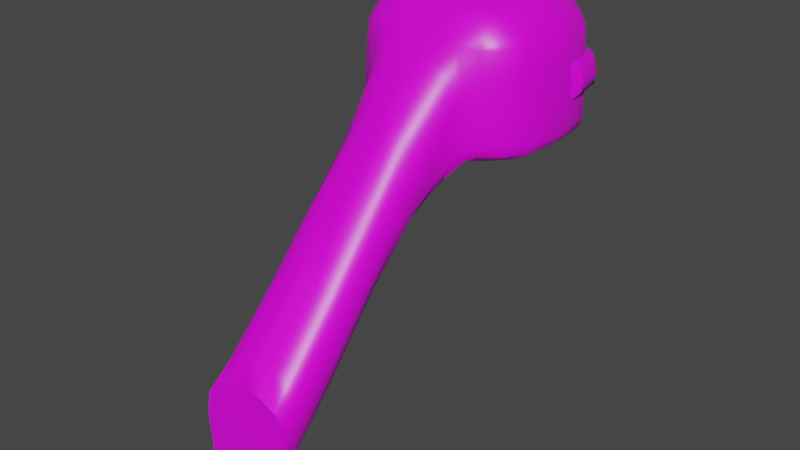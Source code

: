 # Source: untitled.blend  (saved by Blender 3.3.6; exported with 4.5.12 LTS)
import bpy
from mathutils import Matrix  # noqa: F401  (used for matrix-valued properties, if any)

bpy.ops.wm.read_factory_settings(use_empty=True)
scene = bpy.context.scene
scene.name = 'Scene'

# ---- collections
col_collection = bpy.data.collections.new('Collection'); scene.collection.children.link(col_collection)

# ---- materials (node trees are filled in below, after node groups)
mat_material = bpy.data.materials.new('Material')
mat_material.alpha_threshold = 0.0
mat_material.use_transparent_shadow = False
mat_material.line_color = (0.0, 0.0, 0.0, 1.0)

# ---- node groups
ng_auto_smooth = bpy.data.node_groups.new('Auto Smooth', 'GeometryNodeTree')
_s = ng_auto_smooth.interface.new_socket(name='Geometry', in_out='OUTPUT', socket_type='NodeSocketGeometry')
_s = ng_auto_smooth.interface.new_socket(name='Geometry', in_out='INPUT', socket_type='NodeSocketGeometry')
_s = ng_auto_smooth.interface.new_socket(name='Angle', in_out='INPUT', socket_type='NodeSocketFloat')
_s.subtype = 'ANGLE'
_s.min_value = 0.0
_s.max_value = 3.142
ng_auto_smooth.is_modifier = True
_N = ng_auto_smooth.nodes; _L = ng_auto_smooth.links
n0 = _N.new('NodeGroupOutput'); n0.name = 'Group Output'; n0.location = (480, -100)
n1 = _N.new('NodeGroupInput'); n1.name = 'Group Input'; n1.location = (-420, -300)
n2 = _N.new('NodeGroupInput'); n2.name = 'Group Input.001'; n2.location = (-60, -100)
n3 = _N.new('GeometryNodeSetShadeSmooth'); n3.name = 'Set Shade Smooth'; n3.location = (120, -100)
n3.domain = 'EDGE'
n4 = _N.new('GeometryNodeSetShadeSmooth'); n4.name = 'Set Shade Smooth.001'; n4.location = (300, -100)
n5 = _N.new('GeometryNodeInputMeshEdgeAngle'); n5.name = 'Edge Angle'; n5.location = (-420, -220)
n6 = _N.new('GeometryNodeInputEdgeSmooth'); n6.name = 'Is Edge Smooth'; n6.location = (-60, -160)
n7 = _N.new('GeometryNodeInputShadeSmooth'); n7.name = 'Is Face Smooth'; n7.location = (-240, -340)
n8 = _N.new('FunctionNodeBooleanMath'); n8.name = 'Boolean Math'; n8.location = (-60, -220)
n9 = _N.new('FunctionNodeCompare'); n9.name = 'Compare'; n9.location = (-240, -180)
n9.operation = 'LESS_EQUAL'
_L.new(n5.outputs[0], n9.inputs[0])
_L.new(n4.outputs[0], n0.inputs[0])
_L.new(n1.outputs[1], n9.inputs[1])
_L.new(n9.outputs[0], n8.inputs[0])
_L.new(n7.outputs[0], n8.inputs[1])
_L.new(n2.outputs[0], n3.inputs[0])
_L.new(n6.outputs[0], n3.inputs[1])
_L.new(n3.outputs[0], n4.inputs[0])
_L.new(n8.outputs[0], n3.inputs[2])
n0.is_active_output = True

# ---- material node trees
mat_material.use_nodes = True; mat_material.node_tree.nodes.clear()
_N = mat_material.node_tree.nodes; _L = mat_material.node_tree.links
n0 = _N.new('ShaderNodeOutputMaterial'); n0.name = 'Material Output'; n0.location = (300, 300)
n1 = _N.new('ShaderNodeBsdfPrincipled'); n1.name = 'Principled BSDF'; n1.location = (10, 300)
n1.distribution = 'GGX'
n1.subsurface_method = 'BURLEY'
n1.inputs[2].default_value = 0.4
n1.inputs[3].default_value = 1.45
n1.inputs[27].default_value = (0.0, 0.0, 0.0, 1.0)
n1.inputs[28].default_value = 1.0
n2 = _N.new('ShaderNodeTexImage'); n2.name = 'Image Texture'; n2.location = (-280, 260)
_L.new(n1.outputs[0], n0.inputs[0])
_L.new(n2.outputs[0], n1.inputs[0])
n0.is_active_output = True

# ---- world
world_world = bpy.data.worlds.new('World'); scene.world = world_world
world_world.use_nodes = True; world_world.node_tree.nodes.clear()
_N = world_world.node_tree.nodes; _L = world_world.node_tree.links
n0 = _N.new('ShaderNodeOutputWorld'); n0.name = 'World Output'; n0.location = (300, 300)
n1 = _N.new('ShaderNodeBackground'); n1.name = 'Background'; n1.location = (10, 300)
n1.inputs[0].default_value = (0.05088, 0.05088, 0.05088, 1.0)
_L.new(n1.outputs[0], n0.inputs[0])
n0.is_active_output = True
world_world.color = (0.05088, 0.05088, 0.05088)
world_world.use_sun_shadow = False
world_world.sun_shadow_jitter_overblur = 0.0

# ---- meshes
me_cube = bpy.data.meshes.new('Cube')
me_cube.from_pydata([(-0.6806, -0.6748, 0.4903), (-0.7127, -0.6692, -0.5649), (-0.9134, 0.0, -0.5776), (-0.8745, -0.444, -0.5755), (-0.7394, -0.7277, -0.0337), (-0.7217, -0.6911, 0.4392), (0.0, -0.7447, 0.6141), (-0.4454, -0.7401, 0.5957), (-0.5212, -0.8308, -0.5755), (0.0, -0.8274, -0.5522), (-0.7618, -0.4622, 0.5947), (0.0, -0.4836, 0.8183), (-0.4649, -0.4902, 0.7781), (0.0, -0.9703, -0.3398), (0.0, -0.9576, -0.0337), (0.0, -0.8641, 0.4329), (-0.506, -0.9101, -0.0337), (-0.4243, -0.8432, 0.4384), (-0.9306, -0.4513, -0.0337), (-0.8874, -0.4343, 0.4496), (-0.4681, -0.4343, -0.6373), (0.0, -0.4294, -0.6251), (-0.7936, -0.5874, -0.5702), (-0.7235, -0.6006, 0.5483), (-0.4552, -0.6348, 0.6902), (0.0, -0.6332, 0.7134), (-0.8444, -0.5895, -0.0337), (-0.8225, -0.5627, 0.4399), (0.0, -0.6733, -0.6057), (-0.4646, -0.6722, -0.6169), (-0.5865, -0.7036, 0.5593), (-0.5917, -0.7548, -0.5702), (-0.6327, -0.4805, 0.7001), (-0.5933, -0.7691, 0.4399), (-0.6201, -0.8138, -0.0337), (-0.6823, -0.4447, -0.6142), (-0.7205, 0.0, -0.6344), (-0.6383, -0.6486, -0.6046), (-0.6096, -0.6116, 0.6329), (-0.7363, -0.7324, -0.5029), (-0.5111, -0.8841, -0.5169), (0.0, -0.9375, -0.5184), (-0.9579, 0.0, -0.5131), (-0.9191, -0.4679, -0.5156), (-0.8277, -0.6322, -0.5093), (-0.5943, -0.8096, -0.51), (-0.7349, -0.7439, -0.434), (-0.5047, -0.9017, -0.4506), (0.0, -0.9572, -0.4592), (-0.9677, 0.0, -0.4491), (-0.9249, -0.4721, -0.4481), (-0.8299, -0.632, -0.441), (-0.5925, -0.8389, -0.4424), (-0.74, -0.7094, 0.154), (0.0, -0.9288, 0.1722), (-0.5014, -0.8837, 0.1638), (-0.9072, -0.4439, 0.1638), (-0.8439, -0.574, 0.1582), (-0.6067, -0.7915, 0.1589), (-0.7468, -0.7271, -0.181), (0.0, -0.9612, -0.2036), (-0.5047, -0.9092, -0.1918), (-0.9307, -0.458, -0.1892), (-0.8388, -0.598, -0.1851), (-0.607, -0.813, -0.1864), (-0.6806, 0.6748, 0.4903), (-0.7127, 0.6692, -0.5649), (-0.8745, 0.444, -0.5755), (-0.7217, 0.6911, 0.4392), (0.0, 0.7603, 0.6141), (-0.4454, 0.7401, 0.5957), (-0.4706, 0.8207, -0.5755), (0.0, 0.8429, -0.5748), (-0.7618, 0.4622, 0.5947), (-0.7966, 0.0, 0.661), (0.0, 0.007777, 0.8364), (-0.4819, 0.0, 0.8204), (0.0, 0.4992, 0.7853), (-0.4649, 0.4902, 0.7781), (0.0, 0.9576, -0.0337), (0.0, 0.8797, 0.4535), (-0.4462, 0.8471, 0.4496), (-0.8874, 0.4343, 0.4496), (-0.9684, 0.0, -0.0337), (-0.9271, 0.0, 0.4666), (0.0, 0.1692, -0.6265), (-0.4741, 0.1581, -0.637), (-0.4801, 0.0, -0.6368), (0.0, 0.007777, -0.6257), (-0.4681, 0.4343, -0.6373), (0.0, 0.445, -0.6251), (-0.9073, 0.1581, 0.4581), (-0.9594, 0.1666, -0.0337), (-0.7936, 0.5874, -0.5702), (-0.7235, 0.6006, 0.5483), (-0.4552, 0.6348, 0.6902), (0.0, 0.6487, 0.7134), (-0.8225, 0.5627, 0.4399), (0.0, 0.6889, -0.6057), (-0.4646, 0.6722, -0.6169), (-0.4734, 0.1581, 0.8209), (0.0, 0.1692, 0.8357), (-0.5865, 0.7036, 0.5593), (-0.5917, 0.7548, -0.5702), (-0.6595, 0.0, 0.7745), (-0.6327, 0.4805, 0.7001), (-0.5933, 0.7691, 0.4399), (-0.6823, 0.4447, -0.6142), (-0.7783, 0.1483, 0.6538), (-0.6383, 0.6486, -0.6046), (-0.6096, 0.6116, 0.6329), (-0.9019, 0.1615, -0.5765), (-0.7338, 0.7324, -0.5029), (-0.4605, 0.874, -0.5169), (0.0, 0.9161, -0.5008), (-0.9166, 0.4679, -0.5156), (-0.8252, 0.6322, -0.5093), (-0.5943, 0.8096, -0.51), (-0.7349, 0.7439, -0.434), (-0.454, 0.8915, -0.4506), (0.0, 0.9351, -0.4434), (-0.9249, 0.4721, -0.4481), (-0.8299, 0.632, -0.441), (-0.5925, 0.8389, -0.4424), (-0.74, 0.7094, 0.154), (0.0, 0.9076, 0.1683), (-0.4508, 0.8735, 0.1638), (-0.9072, 0.4439, 0.1638), (-0.9504, 0.0, 0.1735), (-0.8439, 0.574, 0.1582), (-0.9608, 0.1697, -0.1914), (-0.6067, 0.7915, 0.1589), (-0.7468, 0.7271, -0.181), (-0.9387, 0.1629, 0.1686), (0.0, 0.939, -0.1958), (-0.454, 0.899, -0.1918), (-0.9307, 0.458, -0.1892), (-0.971, 0.0, -0.1936), (-0.9563, 0.1758, -0.4486), (-0.9472, 0.174, -0.5143), (-0.6461, 0.1532, 0.7632), (-0.8388, 0.598, -0.1851), (-0.7014, 0.1625, -0.6243), (-0.607, 0.813, -0.1864), (-0.2476, -1.421, -1.099), (0.0, -1.417, -1.116), (0.0, -1.486, -0.8557), (0.0, -1.474, -0.6107), (0.0, -1.423, -0.1993), (-0.4317, -1.422, -0.607), (-0.2815, -1.427, -0.2995), (0.0, -2.43, -1.284), (-0.3497, -1.433, -1.013), (0.0, -1.457, -1.001), (0.0, -2.481, -1.696), (-0.4068, -1.438, -0.9273), (0.0, -1.474, -0.949), (0.0, -2.492, -1.941), (0.0, -1.449, -0.4288), (-0.4065, -1.402, -0.4332), (0.0, -2.423, -2.201), (0.0, -1.478, -0.7394), (-0.4339, -1.421, -0.7253), (-0.2375, -2.426, -2.182), (-0.367, -0.983, 0.2319), (-0.4575, -1.023, -0.02186), (-0.4666, -1.048, -0.2128), (0.0, -1.103, -0.6231), (-0.4654, -1.047, -0.3656), (0.0, -1.023, -0.7316), (0.0, -1.084, -0.6803), (0.0, -1.103, -0.2128), (-0.4494, -1.046, -0.6115), (0.0, -1.116, -0.5077), (0.0, -1.107, -0.3771), (-0.4442, -1.028, -0.6754), (-0.4087, -0.9942, -0.7291), (0.0, -1.076, -0.01365), (0.0, -1.048, 0.2639), (-0.2219, -1.925, -1.619), (0.0, -1.926, -1.645), (0.0, -1.994, -1.385), (0.0, -1.983, -1.139), (0.0, -1.932, -0.7281), (-0.4234, -1.931, -1.141), (-0.3058, -1.931, -0.8295), (-0.2522, -2.968, -2.72), (0.0, -2.969, -2.729), (-0.3275, -1.927, -1.53), (0.0, -1.965, -1.53), (0.0, -3.022, -2.487), (-0.3858, -1.946, -1.459), (0.0, -1.983, -1.478), (0.0, -3.011, -2.242), (0.0, -1.958, -0.9576), (-0.405, -1.91, -0.9665), (0.0, -2.96, -1.83), (0.0, -1.986, -1.268), (-0.4216, -1.931, -1.259), (-0.439, -2.432, -1.696), (-0.3214, -2.432, -1.385), (-0.343, -2.428, -2.086), (0.0, -2.463, -2.086), (-0.4014, -2.447, -2.015), (0.0, -2.48, -2.034), (0.0, -2.455, -1.514), (-0.4205, -2.411, -1.522), (0.0, -2.484, -1.824), (-0.4371, -2.432, -1.815), (-0.4537, -2.966, -2.242), (-0.3361, -2.965, -1.93), (-0.3223, -2.962, -2.705), (0.0, -2.994, -2.632), (-0.4194, -2.981, -2.56), (0.0, -3.011, -2.58), (0.0, -2.986, -2.06), (-0.4294, -2.945, -2.067), (0.0, -3.014, -2.37), (-0.4519, -2.966, -2.36), (-0.2514, -3.183, -2.897), (0.0, -3.176, -2.907), (0.0, -3.16, -2.42), (0.0, -3.134, -2.008), (-0.477, -3.154, -2.42), (-0.3594, -3.144, -2.108), (-0.3457, -3.178, -2.884), (0.0, -3.17, -2.81), (-0.4427, -3.167, -2.738), (0.0, -3.169, -2.758), (0.0, -3.147, -2.238), (-0.4527, -3.147, -2.245), (0.0, -3.163, -2.549), (-0.4751, -3.157, -2.538), (-0.2198, -3.063, -3.276), (0.0, -3.075, -3.281), (-0.2899, -3.054, -3.272), (-0.3604, -3.03, -3.255), (-0.243, -3.239, -3.386), (0.0, -3.25, -3.391), (-0.3132, -3.23, -3.382), (-0.3837, -3.205, -3.365), (-0.8069, 0.818, -0.02571), (0.0, 1.023, -0.02347), (-0.5228, 0.9902, -0.02571), (-0.9981, 0.5415, -0.02571), (-1.027, 0.2568, -0.02571), (-0.912, 0.6798, -0.02571), (-0.6876, 0.9041, -0.02571), (-0.7887, 0.7997, 0.08601), (0.0, 0.9951, 0.1024), (-0.4995, 0.9638, 0.09576), (-0.956, 0.5341, 0.0958), (-0.8926, 0.6643, 0.09024), (-1.005, 0.26, -0.1309), (-0.6554, 0.8817, 0.09089), (-0.7909, 0.8173, -0.1206), (-0.9875, 0.2531, 0.1006), (0.0, 1.026, -0.1372), (-0.4982, 0.9893, -0.1313), (-0.9749, 0.5482, -0.1287), (-0.8829, 0.6883, -0.1246), (-0.6512, 0.9033, -0.1259), (0.6806, -0.6748, 0.4903), (0.7127, -0.6692, -0.5649), (0.9053, 0.0, -0.5776), (0.8745, -0.444, -0.5755), (0.7394, -0.7277, -0.0337), (0.7217, -0.6911, 0.4392), (0.4454, -0.7401, 0.5957), (0.5212, -0.8308, -0.5755), (0.7618, -0.4622, 0.5947), (0.4649, -0.4902, 0.7781), (0.506, -0.9101, -0.0337), (0.4175, -0.8432, 0.4384), (0.9306, -0.4513, -0.0337), (0.8874, -0.4343, 0.4496), (0.4681, -0.4343, -0.6373), (0.7936, -0.5874, -0.5702), (0.7235, -0.6006, 0.5483), (0.4552, -0.6348, 0.6902), (0.8444, -0.5895, -0.0337), (0.8225, -0.5627, 0.4399), (0.4646, -0.6722, -0.6169), (0.5865, -0.7036, 0.5593), (0.5917, -0.7548, -0.5702), (0.6327, -0.4805, 0.7001), (0.5933, -0.7691, 0.4399), (0.6201, -0.8138, -0.0337), (0.6823, -0.4447, -0.6142), (0.7205, 0.0, -0.6344), (0.6383, -0.6486, -0.6046), (0.6096, -0.6116, 0.6329), (0.7278, -0.7324, -0.5029), (0.5111, -0.8841, -0.5169), (0.9579, 0.0, -0.5131), (0.9106, -0.4679, -0.5156), (0.8192, -0.6322, -0.5093), (0.5943, -0.8096, -0.51), (0.7349, -0.7439, -0.434), (0.5047, -0.9017, -0.4506), (0.9677, 0.0, -0.4491), (0.9249, -0.4721, -0.4481), (0.8299, -0.632, -0.441), (0.5925, -0.8389, -0.4424), (0.74, -0.7094, 0.154), (0.5014, -0.8837, 0.1638), (0.9072, -0.4439, 0.1638), (0.8439, -0.574, 0.1582), (0.6067, -0.7915, 0.1589), (0.7468, -0.7271, -0.181), (0.5047, -0.9092, -0.1918), (0.9307, -0.458, -0.1892), (0.8388, -0.598, -0.1851), (0.607, -0.813, -0.1864), (0.6806, 0.6748, 0.4903), (0.7127, 0.6692, -0.5649), (0.8745, 0.444, -0.5755), (0.7217, 0.6911, 0.4392), (0.4454, 0.7401, 0.5957), (0.4706, 0.8207, -0.5755), (0.7618, 0.4622, 0.5947), (0.7966, 0.0, 0.661), (0.4819, 0.0, 0.8204), (0.4649, 0.4902, 0.7781), (0.4462, 0.8471, 0.4496), (0.8874, 0.4343, 0.4496), (0.9684, 0.0, -0.0337), (0.9271, 0.0, 0.4666), (0.4741, 0.1581, -0.637), (0.4801, 0.0, -0.6368), (0.4681, 0.4343, -0.6373), (0.9073, 0.1581, 0.4581), (0.9594, 0.1666, -0.0337), (0.7936, 0.5874, -0.5702), (0.7235, 0.6006, 0.5483), (0.4552, 0.6348, 0.6902), (0.8225, 0.5627, 0.4399), (0.4646, 0.6722, -0.6169), (0.4734, 0.1581, 0.8209), (0.5865, 0.7036, 0.5593), (0.5917, 0.7548, -0.5702), (0.6595, 0.0, 0.7745), (0.6327, 0.4805, 0.7001), (0.5933, 0.7691, 0.4399), (0.6823, 0.4447, -0.6142), (0.7783, 0.1483, 0.6538), (0.6383, 0.6486, -0.6046), (0.6096, 0.6116, 0.6329), (0.9019, 0.1615, -0.5765), (0.7311, 0.7324, -0.5029), (0.4605, 0.874, -0.5169), (0.9139, 0.4679, -0.5156), (0.8225, 0.6322, -0.5093), (0.5943, 0.8096, -0.51), (0.7349, 0.7439, -0.434), (0.454, 0.8915, -0.4506), (0.9249, 0.4721, -0.4481), (0.8299, 0.632, -0.441), (0.5925, 0.8389, -0.4424), (0.74, 0.7094, 0.154), (0.4508, 0.8735, 0.1638), (0.9072, 0.4439, 0.1638), (0.9504, 0.0, 0.1735), (0.8439, 0.574, 0.1582), (0.9608, 0.1697, -0.1914), (0.6067, 0.7915, 0.1589), (0.7468, 0.7271, -0.181), (0.9387, 0.1629, 0.1686), (0.454, 0.899, -0.1918), (0.9307, 0.458, -0.1892), (0.971, 0.0, -0.1936), (0.9563, 0.1758, -0.4486), (0.9472, 0.174, -0.5143), (0.6461, 0.1532, 0.7632), (0.8388, 0.598, -0.1851), (0.7014, 0.1625, -0.6243), (0.607, 0.813, -0.1864), (0.2476, -1.421, -1.099), (0.4317, -1.422, -0.607), (0.2747, -1.427, -0.2995), (0.3497, -1.433, -1.013), (0.4068, -1.438, -0.9273), (0.3989, -1.402, -0.4332), (0.4339, -1.421, -0.7253), (0.2375, -2.426, -2.182), (0.3602, -0.983, 0.2319), (0.4575, -1.023, -0.02186), (0.4666, -1.048, -0.2128), (0.4654, -1.047, -0.3656), (0.4494, -1.046, -0.6115), (0.4442, -1.028, -0.6754), (0.4087, -0.9942, -0.7291), (0.2219, -1.925, -1.619), (0.4234, -1.931, -1.141), (0.3058, -1.931, -0.8295), (0.2522, -2.968, -2.72), (0.3275, -1.927, -1.53), (0.3858, -1.946, -1.459), (0.3973, -1.91, -0.9665), (0.4216, -1.931, -1.259), (0.439, -2.432, -1.696), (0.3214, -2.432, -1.385), (0.343, -2.428, -2.086), (0.4014, -2.447, -2.015), (0.4129, -2.411, -1.522), (0.4371, -2.432, -1.815), (0.4537, -2.966, -2.242), (0.3361, -2.965, -1.93), (0.3223, -2.962, -2.705), (0.4194, -2.981, -2.56), (0.4294, -2.945, -2.067), (0.4519, -2.966, -2.36), (0.2514, -3.183, -2.897), (0.477, -3.154, -2.42), (0.3594, -3.144, -2.108), (0.3457, -3.178, -2.884), (0.4427, -3.167, -2.738), (0.4527, -3.147, -2.245), (0.4751, -3.157, -2.538), (0.2198, -3.063, -3.276), (0.2899, -3.054, -3.272), (0.3604, -3.03, -3.255), (0.243, -3.239, -3.386), (0.3132, -3.23, -3.382), (0.3837, -3.205, -3.365), (0.8069, 0.818, -0.02571), (0.5228, 0.9902, -0.02571), (0.9981, 0.5415, -0.02571), (1.027, 0.2568, -0.02571), (0.912, 0.6798, -0.02571), (0.6876, 0.9041, -0.02571), (0.7887, 0.7997, 0.08601), (0.4995, 0.9638, 0.09576), (0.956, 0.5341, 0.0958), (0.8926, 0.6643, 0.09024), (1.005, 0.26, -0.1309), (0.6554, 0.8817, 0.09089), (0.7909, 0.8173, -0.1206), (0.9875, 0.2531, 0.1006), (0.4982, 0.9893, -0.1313), (0.9749, 0.5482, -0.1287), (0.8829, 0.6883, -0.1246), (0.6512, 0.9033, -0.1259), (0.2227, -0.7424, 0.6295), (0.2325, -0.4869, 0.8063), (0.2224, -0.8537, 0.4602), (0.2276, -0.634, 0.7264), (0.151, -1.425, -0.2248), (0.1938, -1.015, 0.2725), (0.1529, -1.931, -0.7542), (0.1607, -2.431, -1.31), (0.1681, -2.963, -1.856), (0.2385, -3.157, -2.395), (0.1797, -3.139, -2.034), (0.2264, -3.147, -2.217), (0.2376, -3.16, -2.519), (-0.2227, -0.7424, 0.6301), (-0.2325, -0.4869, 0.8068), (-0.2224, -0.8537, 0.4608), (-0.2276, -0.634, 0.727), (-0.151, -1.425, -0.2242), (-0.1938, -1.015, 0.2731), (-0.1529, -1.931, -0.7536), (-0.1607, -2.431, -1.309), (-0.1681, -2.963, -1.855), (-0.2385, -3.157, -2.395), (-0.1797, -3.139, -2.033), (-0.2264, -3.147, -2.217), (-0.2376, -3.16, -2.518), (0.247, -3.168, -2.747), (0.2511, -3.176, -2.864), (-0.2529, -3.176, -2.864), (-0.2491, -3.168, -2.747)], [(76, 87), (104, 36), (2, 74), (322, 329), (341, 289), (264, 321)], [(21, 28, 29, 20), (38, 23, 0, 30), (362, 327, 275, 306), (166, 168, 162, 149), (459, 24, 7, 456), (33, 30, 0, 5), (58, 33, 5, 53), (64, 34, 4, 59), (168, 172, 155, 162), (125, 249, 250, 126), (46, 59, 63, 51), (63, 26, 18, 62), (57, 27, 19, 56), (27, 23, 10, 19), (21, 11, 25, 28), (458, 456, 7, 17), (104, 74, 10, 32), (37, 29, 8, 31), (49, 50, 62, 137), (458, 461, 178, 15), (165, 166, 149, 159), (170, 167, 156, 153), (461, 164, 150, 460), (457, 459, 25, 11), (35, 20, 29, 37), (5, 0, 23, 27), (53, 5, 27, 57), (59, 4, 26, 63), (64, 59, 46, 52), (32, 10, 23, 38), (12, 32, 38, 24), (3, 35, 37, 22), (83, 18, 56, 128), (22, 37, 31, 1), (63, 62, 50, 51), (61, 16, 34, 64), (55, 17, 33, 58), (17, 7, 30, 33), (24, 38, 30, 7), (2, 36, 35, 3), (8, 40, 45, 31), (1, 39, 44, 22), (22, 44, 43, 3), (169, 170, 153, 145), (31, 45, 39, 1), (40, 47, 52, 45), (39, 46, 51, 44), (44, 51, 50, 43), (171, 177, 158, 147), (45, 52, 46, 39), (16, 55, 58, 34), (4, 53, 57, 26), (172, 175, 152, 155), (26, 57, 56, 18), (34, 58, 53, 4), (173, 174, 161, 146), (175, 176, 144, 152), (177, 178, 148, 158), (137, 62, 18, 83), (125, 126, 81, 80), (84, 19, 10, 74), (76, 104, 32, 12), (42, 43, 50, 49), (2, 3, 43, 42), (36, 87, 20, 35), (259, 253, 245, 244), (110, 102, 65, 94), (99, 98, 90, 89), (135, 143, 261, 258), (90, 85, 86, 89), (96, 69, 70, 95), (106, 68, 65, 102), (131, 124, 68, 106), (75, 101, 100, 76), (49, 137, 130, 138), (143, 135, 119, 123), (130, 137, 83, 92), (133, 128, 84, 91), (92, 133, 256, 245), (129, 127, 82, 97), (97, 82, 73, 94), (91, 84, 74, 108), (36, 142, 86, 87), (457, 11, 76, 12), (140, 105, 73, 108), (118, 132, 143, 123), (87, 86, 85, 88), (109, 103, 71, 99), (130, 136, 121, 138), (142, 107, 89, 86), (72, 71, 113, 114), (76, 100, 140, 104), (67, 111, 139, 115), (2, 111, 142, 36), (141, 132, 118, 122), (78, 100, 101, 77), (134, 135, 258, 257), (96, 95, 78, 77), (107, 109, 99, 89), (68, 97, 94, 65), (124, 129, 97, 68), (124, 131, 254, 248), (105, 110, 94, 73), (460, 150, 185, 462), (129, 124, 248, 252), (78, 95, 110, 105), (67, 93, 109, 107), (115, 139, 138, 121), (93, 66, 103, 109), (121, 136, 141, 122), (125, 79, 242, 249), (126, 131, 106, 81), (81, 106, 102, 70), (95, 70, 102, 110), (111, 67, 107, 142), (71, 103, 117, 113), (66, 93, 116, 112), (80, 81, 70, 69), (100, 78, 105, 140), (127, 133, 91, 82), (111, 2, 42, 139), (93, 67, 115, 116), (103, 66, 112, 117), (113, 117, 123, 119), (99, 71, 72, 98), (112, 116, 122, 118), (134, 120, 119, 135), (139, 42, 49, 138), (82, 91, 108, 73), (116, 115, 121, 122), (117, 112, 118, 123), (114, 113, 119, 120), (104, 140, 108, 74), (88, 85, 101, 75), (131, 126, 250, 254), (92, 83, 128, 133), (143, 132, 255, 261), (127, 129, 252, 251), (155, 191, 198, 162), (132, 141, 260, 255), (79, 134, 257, 242), (147, 158, 194, 182), (47, 172, 168, 61), (145, 153, 189, 180), (176, 169, 145, 144), (146, 161, 197, 181), (152, 144, 179, 188), (158, 148, 183, 194), (156, 146, 181, 192), (161, 147, 182, 197), (153, 156, 192, 189), (155, 152, 188, 191), (150, 159, 195, 185), (167, 173, 146, 156), (164, 165, 159, 150), (174, 171, 147, 161), (60, 14, 171, 174), (17, 55, 165, 164), (48, 13, 173, 167), (29, 28, 9, 8), (54, 15, 178, 177), (40, 8, 176, 175), (13, 60, 174, 173), (47, 40, 175, 172), (14, 54, 177, 171), (462, 463, 151, 183), (9, 41, 170, 169), (191, 203, 208, 198), (41, 48, 167, 170), (55, 16, 166, 165), (16, 61, 168, 166), (195, 184, 199, 206), (180, 160, 163, 179), (182, 194, 205, 154), (203, 213, 218, 208), (180, 189, 202, 160), (463, 464, 196, 151), (181, 197, 207, 157), (188, 179, 163, 201), (194, 183, 151, 205), (192, 181, 157, 204), (197, 182, 154, 207), (189, 192, 204, 202), (145, 180, 179, 144), (159, 149, 184, 195), (149, 162, 198, 184), (200, 206, 216, 210), (199, 208, 218, 209), (206, 199, 209, 216), (163, 160, 187, 186), (464, 466, 222, 196), (154, 205, 215, 193), (218, 213, 227, 232), (160, 202, 212, 187), (157, 207, 217, 190), (201, 163, 186, 211), (205, 151, 196, 215), (204, 157, 190, 214), (184, 198, 208, 199), (185, 195, 206, 200), (191, 188, 201, 203), (467, 466, 224, 230), (187, 234, 233, 186), (210, 216, 230, 224), (209, 218, 232, 223), (216, 209, 223, 230), (226, 471, 219, 220), (193, 215, 229, 221), (187, 212, 226, 220), (187, 220, 238, 234), (213, 211, 235, 236), (203, 201, 211, 213), (202, 204, 214, 212), (207, 154, 193, 217), (233, 234, 238, 237), (468, 465, 223, 232), (467, 230, 223, 465), (228, 231, 468, 472), (228, 472, 471, 226), (212, 214, 228, 226), (217, 193, 221, 231), (215, 196, 222, 229), (236, 235, 239, 240), (220, 219, 237, 238), (235, 233, 237, 239), (219, 225, 239, 237), (243, 250, 249, 242), (211, 186, 233, 235), (227, 213, 236, 240), (225, 227, 240, 239), (391, 169, 9, 269), (261, 255, 241, 247), (260, 259, 244, 246), (255, 260, 246, 241), (369, 440, 435, 364), (258, 261, 247, 243), (244, 245, 256, 251), (243, 247, 254, 250), (241, 246, 252, 248), (257, 258, 243, 242), (246, 244, 251, 252), (247, 241, 248, 254), (133, 127, 251, 256), (141, 136, 259, 260), (130, 92, 245, 253), (282, 28, 21, 276), (444, 271, 322, 11), (291, 283, 262, 278), (387, 378, 383, 388), (88, 21, 20, 87), (446, 443, 268, 279), (286, 267, 262, 283), (308, 304, 267, 286), (313, 309, 266, 287), (388, 383, 381, 389), (249, 125, 360, 432), (312, 309, 298, 302), (312, 311, 274, 280), (307, 306, 275, 281), (281, 275, 270, 278), (445, 273, 268, 443), (341, 285, 270, 321), (290, 284, 269, 282), (300, 370, 311, 301), (448, 385, 273, 445), (386, 382, 378, 387), (448, 447, 379, 385), (446, 279, 271, 444), (288, 290, 282, 276), (267, 281, 278, 262), (304, 307, 281, 267), (309, 312, 280, 266), (298, 309, 313, 303), (285, 291, 278, 270), (271, 279, 291, 285), (265, 277, 290, 288), (326, 362, 306, 274), (277, 263, 284, 290), (301, 311, 312, 302), (310, 313, 287, 272), (305, 308, 286, 273), (273, 286, 283, 268), (279, 268, 283, 291), (264, 265, 288, 289), (269, 284, 297, 293), (263, 277, 296, 292), (277, 265, 295, 296), (284, 263, 292, 297), (293, 297, 303, 299), (292, 296, 302, 298), (296, 295, 301, 302), (297, 292, 298, 303), (272, 287, 308, 305), (266, 280, 307, 304), (389, 381, 380, 390), (280, 274, 306, 307), (287, 266, 304, 308), (390, 380, 377, 391), (370, 326, 274, 311), (125, 80, 324, 360), (327, 321, 270, 275), (322, 271, 285, 341), (294, 300, 301, 295), (264, 294, 295, 265), (289, 288, 276, 329), (440, 427, 428, 435), (347, 334, 314, 339), (90, 98, 337, 330), (368, 439, 442, 376), (85, 90, 330, 328), (96, 335, 318, 69), (343, 339, 314, 317), (365, 343, 317, 359), (75, 322, 338, 101), (371, 364, 370, 300), (355, 368, 376, 358), (364, 332, 326, 370), (367, 331, 327, 362), (332, 428, 438, 367), (363, 336, 325, 361), (336, 334, 320, 325), (331, 345, 321, 327), (289, 329, 328, 375), (373, 345, 320, 342), (376, 366, 354, 358), (329, 88, 85, 328), (346, 337, 319, 340), (356, 369, 364, 371), (375, 328, 330, 344), (114, 350, 319, 72), (322, 341, 373, 338), (316, 351, 372, 348), (264, 289, 375, 348), (354, 366, 374, 357), (338, 323, 77, 101), (134, 257, 439, 368), (323, 335, 96, 77), (344, 330, 337, 346), (317, 314, 334, 336), (359, 317, 336, 363), (359, 431, 436, 365), (342, 320, 334, 347), (447, 449, 394, 379), (363, 434, 431, 359), (323, 342, 347, 335), (316, 344, 346, 333), (351, 356, 371, 372), (333, 346, 340, 315), (374, 369, 356, 357), (360, 324, 343, 365), (324, 318, 339, 343), (335, 347, 339, 318), (348, 375, 344, 316), (319, 350, 353, 340), (315, 349, 352, 333), (80, 69, 318, 324), (338, 373, 342, 323), (361, 325, 331, 367), (348, 372, 294, 264), (333, 352, 351, 316), (340, 353, 349, 315), (350, 355, 358, 353), (337, 98, 72, 319), (349, 354, 357, 352), (120, 134, 368, 355), (372, 371, 300, 294), (325, 320, 345, 331), (352, 357, 356, 351), (353, 358, 354, 349), (120, 355, 350, 114), (341, 321, 345, 373), (365, 436, 432, 360), (332, 367, 362, 326), (376, 442, 437, 366), (361, 433, 434, 363), (397, 381, 383, 399), (366, 437, 441, 374), (388, 389, 299, 310), (391, 377, 145, 169), (380, 396, 392, 377), (381, 397, 396, 380), (379, 394, 398, 382), (385, 379, 382, 386), (273, 385, 386, 305), (282, 269, 9, 28), (293, 390, 391, 269), (299, 389, 390, 293), (450, 449, 183, 151), (403, 397, 399, 405), (305, 386, 387, 272), (272, 387, 388, 310), (398, 404, 400, 393), (160, 180, 392, 384), (409, 403, 405, 411), (451, 450, 151, 196), (396, 402, 384, 392), (180, 145, 377, 392), (382, 398, 393, 378), (378, 393, 399, 383), (401, 407, 410, 404), (400, 406, 411, 405), (404, 410, 406, 400), (384, 395, 187, 160), (453, 451, 196, 222), (411, 418, 416, 409), (402, 408, 395, 384), (393, 400, 405, 399), (394, 401, 404, 398), (397, 403, 402, 396), (454, 417, 414, 453), (234, 187, 395, 419), (407, 414, 417, 410), (406, 413, 418, 411), (410, 417, 413, 406), (220, 412, 470, 226), (409, 421, 420, 408), (403, 409, 408, 402), (419, 422, 238, 234), (455, 418, 413, 452), (452, 454, 229, 221), (231, 228, 469, 455), (226, 470, 469, 228), (421, 424, 423, 420), (238, 422, 412, 220), (420, 423, 422, 419), (412, 422, 423, 415), (249, 432, 426, 242), (408, 420, 419, 395), (416, 424, 421, 409), (415, 423, 424, 416), (442, 430, 425, 437), (441, 429, 427, 440), (437, 425, 429, 441), (9, 169, 176, 8), (439, 426, 430, 442), (427, 433, 438, 428), (426, 432, 436, 430), (425, 431, 434, 429), (257, 242, 426, 439), (429, 434, 433, 427), (430, 436, 431, 425), (438, 433, 361, 367), (374, 441, 440, 369), (364, 435, 428, 332), (313, 310, 299, 303), (136, 130, 253, 259), (128, 56, 19, 84), (47, 61, 64, 52), (413, 417, 454, 452), (231, 455, 452, 221), (229, 454, 453, 222), (414, 407, 451, 453), (407, 401, 450, 451), (401, 394, 449, 450), (148, 183, 449, 447), (25, 446, 444, 11), (178, 148, 447, 448), (178, 448, 445, 15), (15, 445, 443, 6), (25, 6, 443, 446), (229, 467, 465, 221), (231, 221, 465, 468), (229, 222, 466, 467), (210, 224, 466, 464), (200, 210, 464, 463), (185, 200, 463, 462), (148, 460, 462, 183), (12, 24, 459, 457), (178, 461, 460, 148), (17, 164, 461, 458), (15, 6, 456, 458), (25, 459, 456, 6), (455, 469, 416, 418), (470, 412, 415), (469, 470, 415, 416), (219, 471, 225), (472, 468, 232, 227), (471, 472, 227, 225), (329, 276, 21, 88), (11, 75, 76), (11, 322, 75)])
me_cube.polygons.foreach_set('use_smooth', [True] * 481)
_uv = me_cube.uv_layers.new(name='UVMap')
_uv.uv.foreach_set('vector', [0.6604, 0.8768, 0.6251, 0.8792, 0.625, 0.814, 0.6582, 0.8113, 0.4099, 0.7724, 0.4296, 0.7743, 0.4273, 0.789, 0.4103, 0.7889, 0.6514, 0.1525, 0.6099, 0.1536, 0.6104, 0.09169, 0.6509, 0.09009, 0.2893, 0.4484, 0.2748, 0.4328, 0.2791, 0.3584, 0.2907, 0.371, 0.3559, 0.7793, 0.3874, 0.7745, 0.39, 0.7938, 0.3591, 0.7998, 0.418, 0.807, 0.4103, 0.7889, 0.4273, 0.789, 0.436, 0.7939, 0.7568, 0.3953, 0.797, 0.3979, 0.7955, 0.4194, 0.7548, 0.4174, 0.7075, 0.3919, 0.7291, 0.3938, 0.7285, 0.4145, 0.708, 0.4149, 0.2748, 0.4328, 0.2506, 0.4081, 0.2607, 0.3343, 0.2791, 0.3584, 0.8721, 0.587, 0.8563, 0.589, 0.8531, 0.5186, 0.8697, 0.5234, 0.6733, 0.4121, 0.708, 0.4149, 0.7071, 0.4366, 0.6725, 0.4318, 0.7071, 0.4366, 0.7278, 0.4386, 0.727, 0.4609, 0.7059, 0.4594, 0.7545, 0.4414, 0.7945, 0.4428, 0.795, 0.4634, 0.7545, 0.4618, 0.4516, 0.7753, 0.4296, 0.7743, 0.4338, 0.7529, 0.4621, 0.7568, 0.01518, 0.1685, 0.1572, 0.02235, 0.1663, 0.0445, 0.04323, 0.19, 0.3658, 0.8271, 0.3591, 0.7998, 0.39, 0.7938, 0.397, 0.8196, 0.4116, 0.6869, 0.4354, 0.6876, 0.4338, 0.7529, 0.4101, 0.752, 0.6267, 0.7897, 0.625, 0.814, 0.6016, 0.8073, 0.6114, 0.7965, 0.6675, 0.5199, 0.6716, 0.4564, 0.7059, 0.4594, 0.7026, 0.5222, 0.3549, 0.5294, 0.3537, 0.4964, 0.3806, 0.493, 0.3848, 0.5242, 0.3046, 0.4704, 0.2893, 0.4484, 0.2907, 0.371, 0.306, 0.3913, 0.07783, 0.2312, 0.08515, 0.227, 0.09324, 0.2956, 0.08655, 0.2994, 0.3537, 0.4964, 0.3267, 0.4999, 0.3278, 0.4025, 0.3499, 0.4078, 0.3531, 0.7558, 0.3559, 0.7793, 0.3243, 0.7841, 0.3211, 0.7597, 0.6545, 0.7814, 0.6582, 0.8113, 0.625, 0.814, 0.6267, 0.7897, 0.436, 0.7939, 0.4273, 0.789, 0.4296, 0.7743, 0.4516, 0.7753, 0.7548, 0.4174, 0.7955, 0.4194, 0.7945, 0.4428, 0.7545, 0.4414, 0.708, 0.4149, 0.7285, 0.4145, 0.7278, 0.4386, 0.7071, 0.4366, 0.7075, 0.3919, 0.708, 0.4149, 0.6733, 0.4121, 0.6711, 0.3883, 0.4101, 0.752, 0.4338, 0.7529, 0.4296, 0.7743, 0.4099, 0.7724, 0.3852, 0.7518, 0.4101, 0.752, 0.4099, 0.7724, 0.3874, 0.7745, 0.6522, 0.754, 0.6545, 0.7814, 0.6267, 0.7897, 0.6329, 0.7668, 0.7248, 0.5232, 0.727, 0.4609, 0.7545, 0.4618, 0.7539, 0.5242, 0.6329, 0.7668, 0.6267, 0.7897, 0.6114, 0.7965, 0.6219, 0.7787, 0.7071, 0.4366, 0.7059, 0.4594, 0.6716, 0.4564, 0.6725, 0.4318, 0.7069, 0.372, 0.7297, 0.3724, 0.7291, 0.3938, 0.7075, 0.3919, 0.7582, 0.3753, 0.7989, 0.3742, 0.797, 0.3979, 0.7568, 0.3953, 0.397, 0.8196, 0.39, 0.7938, 0.4103, 0.7889, 0.418, 0.807, 0.3874, 0.7745, 0.4099, 0.7724, 0.4103, 0.7889, 0.39, 0.7938, 0.7139, 0.7437, 0.716, 0.7717, 0.6545, 0.7814, 0.6522, 0.754, 0.6504, 0.3812, 0.6602, 0.3751, 0.6609, 0.3913, 0.6501, 0.3961, 0.6519, 0.4175, 0.6639, 0.4134, 0.6634, 0.4315, 0.6523, 0.4341, 0.6523, 0.4341, 0.6634, 0.4315, 0.6625, 0.4563, 0.6521, 0.4573, 0.06666, 0.2308, 0.07783, 0.2312, 0.08655, 0.2994, 0.07168, 0.3076, 0.6501, 0.3961, 0.6609, 0.3913, 0.6639, 0.4134, 0.6519, 0.4175, 0.6602, 0.3751, 0.6698, 0.3728, 0.6711, 0.3883, 0.6609, 0.3913, 0.6639, 0.4134, 0.6733, 0.4121, 0.6725, 0.4318, 0.6634, 0.4315, 0.6634, 0.4315, 0.6725, 0.4318, 0.6716, 0.4564, 0.6625, 0.4563, 0.1236, 0.1844, 0.1393, 0.1611, 0.1393, 0.2392, 0.1249, 0.2604, 0.6609, 0.3913, 0.6711, 0.3883, 0.6733, 0.4121, 0.6639, 0.4134, 0.7297, 0.3724, 0.7582, 0.3753, 0.7568, 0.3953, 0.7291, 0.3938, 0.7285, 0.4145, 0.7548, 0.4174, 0.7545, 0.4414, 0.7278, 0.4386, 0.2506, 0.4081, 0.2423, 0.4032, 0.2492, 0.3246, 0.2607, 0.3343, 0.7278, 0.4386, 0.7545, 0.4414, 0.7545, 0.4618, 0.727, 0.4609, 0.7291, 0.3938, 0.7568, 0.3953, 0.7548, 0.4174, 0.7285, 0.4145, 0.09727, 0.2162, 0.1086, 0.2018, 0.1132, 0.2741, 0.1032, 0.287, 0.2423, 0.4032, 0.2323, 0.3999, 0.2325, 0.3145, 0.2492, 0.3246, 0.1393, 0.1611, 0.1643, 0.1275, 0.16, 0.2108, 0.1393, 0.2392, 0.7026, 0.5222, 0.7059, 0.4594, 0.727, 0.4609, 0.7248, 0.5232, 0.7621, 0.743, 0.7547, 0.679, 0.7953, 0.6753, 0.8038, 0.7385, 0.468, 0.6884, 0.4617, 0.751, 0.4338, 0.7529, 0.4354, 0.6876, 0.387, 0.6864, 0.4116, 0.6869, 0.4101, 0.752, 0.3852, 0.7518, 0.6586, 0.5193, 0.6625, 0.4563, 0.6716, 0.4564, 0.6675, 0.5199, 0.6479, 0.5184, 0.6521, 0.4573, 0.6625, 0.4563, 0.6586, 0.5193, 0.716, 0.7717, 0.7185, 0.8051, 0.6582, 0.8113, 0.6545, 0.7814, 0.8232, 0.4252, 0.8268, 0.3862, 0.8408, 0.3875, 0.8377, 0.4241, 0.4145, 0.6014, 0.4157, 0.5849, 0.4327, 0.5859, 0.4342, 0.6006, 0.8124, 0.8, 0.8221, 0.8643, 0.7868, 0.8673, 0.7792, 0.8022, 0.8044, 0.5194, 0.8048, 0.4946, 0.8213, 0.4954, 0.8209, 0.5202, 0.7868, 0.8673, 0.7469, 0.8705, 0.7406, 0.8043, 0.7792, 0.8022, 0.3295, 0.5855, 0.3345, 0.5639, 0.3957, 0.5789, 0.3921, 0.5981, 0.4244, 0.5674, 0.4416, 0.5815, 0.4327, 0.5859, 0.4157, 0.5849, 0.7525, 0.6541, 0.7505, 0.632, 0.7911, 0.6306, 0.7924, 0.6518, 0.3187, 0.6844, 0.3197, 0.6599, 0.3866, 0.665, 0.387, 0.6864, 0.6675, 0.5199, 0.7026, 0.5222, 0.7015, 0.546, 0.6656, 0.544, 0.6858, 0.6561, 0.6787, 0.6805, 0.6436, 0.6706, 0.65, 0.6512, 0.7015, 0.546, 0.7026, 0.5222, 0.7248, 0.5232, 0.7239, 0.5467, 0.7527, 0.5472, 0.7539, 0.5242, 0.7955, 0.5253, 0.7939, 0.5478, 0.8408, 0.372, 0.8699, 0.3749, 0.8578, 0.387, 0.8408, 0.3875, 0.7506, 0.6078, 0.7512, 0.5873, 0.7918, 0.587, 0.7906, 0.6074, 0.456, 0.6008, 0.4654, 0.6198, 0.437, 0.6221, 0.4342, 0.6006, 0.4677, 0.6651, 0.468, 0.6884, 0.4354, 0.6876, 0.4345, 0.6671, 0.716, 0.7717, 0.7388, 0.7725, 0.7406, 0.8043, 0.7185, 0.8051, 0.3531, 0.7558, 0.3211, 0.7597, 0.387, 0.6864, 0.3852, 0.7518, 0.411, 0.6665, 0.4136, 0.6217, 0.437, 0.6221, 0.4345, 0.6671, 0.6564, 0.6288, 0.6915, 0.6331, 0.6858, 0.6561, 0.65, 0.6512, 0.7185, 0.8051, 0.7406, 0.8043, 0.7469, 0.8705, 0.7236, 0.8722, 0.8071, 0.7762, 0.8233, 0.7807, 0.8337, 0.797, 0.8124, 0.8, 0.7015, 0.546, 0.698, 0.5869, 0.6624, 0.5844, 0.6656, 0.544, 0.7388, 0.7725, 0.7784, 0.7721, 0.7792, 0.8022, 0.7406, 0.8043, 0.6015, 0.7223, 0.6258, 0.6599, 0.635, 0.6664, 0.6135, 0.7281, 0.387, 0.6864, 0.3866, 0.665, 0.411, 0.6665, 0.4116, 0.6869, 0.6431, 0.5804, 0.6458, 0.541, 0.6564, 0.5431, 0.6533, 0.583, 0.7139, 0.7437, 0.7367, 0.7436, 0.7388, 0.7725, 0.716, 0.7717, 0.6951, 0.6107, 0.6915, 0.6331, 0.6564, 0.6288, 0.6592, 0.6091, 0.3888, 0.6206, 0.3866, 0.665, 0.3197, 0.6599, 0.3251, 0.6098, 0.8061, 0.5892, 0.8053, 0.525, 0.8209, 0.5202, 0.8213, 0.5905, 0.3295, 0.5855, 0.3921, 0.5981, 0.3888, 0.6206, 0.3251, 0.6098, 0.7784, 0.7721, 0.8071, 0.7762, 0.8124, 0.8, 0.7792, 0.8022, 0.4416, 0.5815, 0.456, 0.6008, 0.4342, 0.6006, 0.4327, 0.5859, 0.7505, 0.632, 0.7506, 0.6078, 0.7906, 0.6074, 0.7911, 0.6306, 0.8699, 0.4703, 0.8705, 0.4927, 0.8529, 0.4937, 0.8523, 0.4713, 0.4136, 0.6217, 0.4145, 0.6014, 0.4342, 0.6006, 0.437, 0.6221, 0.3499, 0.4078, 0.3278, 0.4025, 0.3295, 0.298, 0.3514, 0.3048, 0.8708, 0.4416, 0.8692, 0.4661, 0.8523, 0.4713, 0.8539, 0.4468, 0.3888, 0.6206, 0.3921, 0.5981, 0.4145, 0.6014, 0.4136, 0.6217, 0.7766, 0.7447, 0.7977, 0.7544, 0.8071, 0.7762, 0.7784, 0.7721, 0.6533, 0.583, 0.6564, 0.5431, 0.6656, 0.544, 0.6624, 0.5844, 0.7977, 0.7544, 0.8102, 0.7646, 0.8233, 0.7807, 0.8071, 0.7762, 0.6624, 0.5844, 0.698, 0.5869, 0.6951, 0.6107, 0.6592, 0.6091, 0.01748, 0.8127, 0.01344, 0.8415, 0.000818, 0.8404, 0.004851, 0.8222, 0.7547, 0.679, 0.7525, 0.6541, 0.7924, 0.6518, 0.7953, 0.6753, 0.4036, 0.5544, 0.4244, 0.5674, 0.4157, 0.5849, 0.3957, 0.5789, 0.3921, 0.5981, 0.3957, 0.5789, 0.4157, 0.5849, 0.4145, 0.6014, 0.7367, 0.7436, 0.7766, 0.7447, 0.7784, 0.7721, 0.7388, 0.7725, 0.6258, 0.6599, 0.6309, 0.6405, 0.6408, 0.6466, 0.635, 0.6664, 0.6363, 0.6197, 0.6395, 0.6034, 0.65, 0.6078, 0.6474, 0.6258, 0.3421, 0.5354, 0.4036, 0.5544, 0.3957, 0.5789, 0.3345, 0.5639, 0.3866, 0.665, 0.3888, 0.6206, 0.4136, 0.6217, 0.411, 0.6665, 0.7512, 0.5873, 0.7527, 0.5472, 0.7939, 0.5478, 0.7918, 0.587, 0.6458, 0.541, 0.6479, 0.5184, 0.6586, 0.5193, 0.6564, 0.5431, 0.6395, 0.6034, 0.6431, 0.5804, 0.6533, 0.583, 0.65, 0.6078, 0.6309, 0.6405, 0.6363, 0.6197, 0.6474, 0.6258, 0.6408, 0.6466, 0.635, 0.6664, 0.6408, 0.6466, 0.65, 0.6512, 0.6436, 0.6706, 0.8124, 0.8, 0.8337, 0.797, 0.8456, 0.8621, 0.8221, 0.8643, 0.6474, 0.6258, 0.65, 0.6078, 0.6592, 0.6091, 0.6564, 0.6288, 0.6569, 0.743, 0.6218, 0.7313, 0.6436, 0.6706, 0.6787, 0.6805, 0.6564, 0.5431, 0.6586, 0.5193, 0.6675, 0.5199, 0.6656, 0.544, 0.4651, 0.625, 0.4677, 0.6651, 0.4345, 0.6671, 0.437, 0.6221, 0.65, 0.6078, 0.6533, 0.583, 0.6624, 0.5844, 0.6592, 0.6091, 0.6408, 0.6466, 0.6474, 0.6258, 0.6564, 0.6288, 0.65, 0.6512, 0.6135, 0.7281, 0.635, 0.6664, 0.6436, 0.6706, 0.6218, 0.7313, 0.4116, 0.6869, 0.411, 0.6665, 0.4345, 0.6671, 0.4354, 0.6876, 0.1474, 0.9273, 0.1241, 0.9274, 0.1241, 0.7164, 0.1474, 0.7163, 0.8704, 0.494, 0.8705, 0.5189, 0.8531, 0.5186, 0.8529, 0.4937, 0.7239, 0.5467, 0.7248, 0.5232, 0.7539, 0.5242, 0.7527, 0.5472, 0.8047, 0.4934, 0.806, 0.4701, 0.8226, 0.472, 0.8213, 0.4954, 0.8721, 0.4184, 0.8701, 0.4393, 0.8539, 0.4468, 0.8559, 0.4259, 0.2607, 0.3343, 0.2663, 0.228, 0.2837, 0.2513, 0.2791, 0.3584, 0.8073, 0.465, 0.8072, 0.4422, 0.8225, 0.4493, 0.8226, 0.472, 0.01344, 0.8415, 0.01294, 0.8653, 0.0003169, 0.8568, 0.000818, 0.8404, 0.1249, 0.2604, 0.1393, 0.2392, 0.1427, 0.3417, 0.1284, 0.363, 0.2523, 0.4388, 0.2506, 0.4081, 0.2748, 0.4328, 0.2765, 0.4636, 0.07168, 0.3076, 0.08655, 0.2994, 0.08998, 0.402, 0.07511, 0.4102, 0.2323, 0.3999, 0.1798, 0.3783, 0.1985, 0.3071, 0.2325, 0.3145, 0.1032, 0.287, 0.1132, 0.2741, 0.1166, 0.3767, 0.1066, 0.3895, 0.2492, 0.3246, 0.2325, 0.3145, 0.2379, 0.212, 0.2545, 0.2219, 0.1393, 0.2392, 0.16, 0.2108, 0.1635, 0.3133, 0.1427, 0.3417, 0.09324, 0.2956, 0.1032, 0.287, 0.1066, 0.3895, 0.09667, 0.3982, 0.1132, 0.2741, 0.1249, 0.2604, 0.1284, 0.363, 0.1166, 0.3767, 0.08655, 0.2994, 0.09324, 0.2956, 0.09667, 0.3982, 0.08998, 0.402, 0.2607, 0.3343, 0.2492, 0.3246, 0.2545, 0.2219, 0.2663, 0.228, 0.3278, 0.4025, 0.306, 0.3913, 0.3091, 0.2851, 0.3295, 0.298, 0.08515, 0.227, 0.09727, 0.2162, 0.1032, 0.287, 0.09324, 0.2956, 0.3267, 0.4999, 0.3046, 0.4704, 0.306, 0.3913, 0.3278, 0.4025, 0.1086, 0.2018, 0.1236, 0.1844, 0.1249, 0.2604, 0.1132, 0.2741, 0.1097, 0.1701, 0.1252, 0.1521, 0.1236, 0.1844, 0.1086, 0.2018, 0.3251, 0.5347, 0.3044, 0.5027, 0.3046, 0.4704, 0.3267, 0.4999, 0.08532, 0.1963, 0.09785, 0.1851, 0.09727, 0.2162, 0.08515, 0.227, 0.625, 0.814, 0.6251, 0.8792, 0.6015, 0.8805, 0.6016, 0.8073, 0.1414, 0.128, 0.166, 0.0947, 0.1643, 0.1275, 0.1393, 0.1611, 0.2441, 0.4346, 0.2335, 0.4348, 0.2323, 0.3999, 0.2423, 0.4032, 0.09785, 0.1851, 0.1097, 0.1701, 0.1086, 0.2018, 0.09727, 0.2162, 0.2523, 0.4388, 0.2441, 0.4346, 0.2423, 0.4032, 0.2506, 0.4081, 0.1252, 0.1521, 0.1414, 0.128, 0.1393, 0.1611, 0.1236, 0.1844, 0.3514, 0.3048, 0.3546, 0.1998, 0.3774, 0.2074, 0.3733, 0.3116, 0.06493, 0.1991, 0.07775, 0.2006, 0.07783, 0.2312, 0.06666, 0.2308, 0.2663, 0.228, 0.2704, 0.1234, 0.2874, 0.1458, 0.2837, 0.2513, 0.07775, 0.2006, 0.08532, 0.1963, 0.08515, 0.227, 0.07783, 0.2312, 0.3044, 0.5027, 0.2905, 0.4798, 0.2893, 0.4484, 0.3046, 0.4704, 0.2905, 0.4798, 0.2765, 0.4636, 0.2748, 0.4328, 0.2893, 0.4484, 0.3091, 0.2851, 0.2948, 0.2642, 0.2981, 0.1583, 0.3118, 0.1789, 0.2073, 0.2077, 0.2093, 0.1051, 0.242, 0.1077, 0.2379, 0.212, 0.1284, 0.363, 0.1427, 0.3417, 0.1424, 0.4461, 0.1281, 0.4674, 0.2704, 0.1234, 0.2776, 0.01842, 0.2946, 0.0407, 0.2874, 0.1458, 0.07511, 0.4102, 0.08998, 0.402, 0.0897, 0.5063, 0.07484, 0.5146, 0.3546, 0.1998, 0.3614, 0.09409, 0.3848, 0.102, 0.3774, 0.2074, 0.1066, 0.3895, 0.1166, 0.3767, 0.1164, 0.4811, 0.1063, 0.4939, 0.2545, 0.2219, 0.2379, 0.212, 0.242, 0.1077, 0.2589, 0.1176, 0.1427, 0.3417, 0.1635, 0.3133, 0.1632, 0.4177, 0.1424, 0.4461, 0.09667, 0.3982, 0.1066, 0.3895, 0.1063, 0.4939, 0.09639, 0.5025, 0.1166, 0.3767, 0.1284, 0.363, 0.1281, 0.4674, 0.1164, 0.4811, 0.08998, 0.402, 0.09667, 0.3982, 0.09639, 0.5025, 0.0897, 0.5063, 0.1985, 0.3071, 0.2073, 0.2077, 0.2379, 0.212, 0.2325, 0.3145, 0.306, 0.3913, 0.2907, 0.371, 0.2948, 0.2642, 0.3091, 0.2851, 0.2907, 0.371, 0.2791, 0.3584, 0.2837, 0.2513, 0.2948, 0.2642, 0.3318, 0.1922, 0.3118, 0.1789, 0.3189, 0.0732, 0.338, 0.08614, 0.2981, 0.1583, 0.2874, 0.1458, 0.2946, 0.0407, 0.3052, 0.05303, 0.3118, 0.1789, 0.2981, 0.1583, 0.3052, 0.05303, 0.3189, 0.0732, 0.242, 0.1077, 0.2093, 0.1051, 0.2131, 0.0003168, 0.2479, 0.002477, 0.5483, 0.81, 0.5763, 0.7888, 0.5855, 0.8137, 0.5569, 0.8334, 0.1281, 0.4674, 0.1424, 0.4461, 0.1465, 0.5525, 0.1321, 0.5738, 0.5432, 0.7225, 0.5466, 0.6943, 0.5747, 0.6716, 0.572, 0.6998, 0.07484, 0.5146, 0.0897, 0.5063, 0.09376, 0.6127, 0.08211, 0.6205, 0.1063, 0.4939, 0.1164, 0.4811, 0.1204, 0.5875, 0.1104, 0.6003, 0.2589, 0.1176, 0.242, 0.1077, 0.2479, 0.002477, 0.2576, 0.004939, 0.1424, 0.4461, 0.1632, 0.4177, 0.1673, 0.5241, 0.1465, 0.5525, 0.09639, 0.5025, 0.1063, 0.4939, 0.1104, 0.6003, 0.1005, 0.6089, 0.2948, 0.2642, 0.2837, 0.2513, 0.2874, 0.1458, 0.2981, 0.1583, 0.3295, 0.298, 0.3091, 0.2851, 0.3118, 0.1789, 0.3318, 0.1922, 0.2663, 0.228, 0.2545, 0.2219, 0.2589, 0.1176, 0.2704, 0.1234, 0.9077, 0.5336, 0.9143, 0.5607, 0.8892, 0.5523, 0.8761, 0.5331, 0.8638, 0.6146, 0.8638, 0.6932, 0.833, 0.6922, 0.8285, 0.6133, 0.5398, 0.7865, 0.537, 0.7633, 0.5673, 0.7407, 0.5671, 0.7639, 0.542, 0.7391, 0.5432, 0.7225, 0.572, 0.6998, 0.5704, 0.7163, 0.537, 0.7633, 0.542, 0.7391, 0.5704, 0.7163, 0.5673, 0.7407, 0.9393, 0.454, 0.9039, 0.4464, 0.9041, 0.4418, 0.9393, 0.4404, 0.1321, 0.5738, 0.1465, 0.5525, 0.1467, 0.5861, 0.131, 0.6062, 0.08211, 0.6205, 0.09376, 0.6127, 0.09543, 0.6477, 0.08697, 0.6583, 0.08211, 0.6205, 0.08697, 0.6583, 0.04946, 0.7156, 0.04146, 0.6878, 0.8044, 0.5911, 0.8187, 0.611, 0.8231, 0.6915, 0.8128, 0.6886, 0.2704, 0.1234, 0.2589, 0.1176, 0.2576, 0.004939, 0.2776, 0.01842, 0.0897, 0.5063, 0.09639, 0.5025, 0.1005, 0.6089, 0.09376, 0.6127, 0.1164, 0.4811, 0.1281, 0.4674, 0.1321, 0.5738, 0.1204, 0.5875, 0.5533, 0.578, 0.5377, 0.5514, 0.5618, 0.5354, 0.5792, 0.5646, 0.9061, 0.4914, 0.906, 0.5087, 0.8727, 0.5087, 0.8729, 0.4922, 0.9077, 0.5336, 0.8761, 0.5331, 0.8727, 0.5087, 0.906, 0.5087, 0.9393, 0.4613, 0.9393, 0.4906, 0.9061, 0.4914, 0.9045, 0.4629, 0.9393, 0.4613, 0.9045, 0.4629, 0.9039, 0.4464, 0.9393, 0.454, 0.09376, 0.6127, 0.1005, 0.6089, 0.1002, 0.6422, 0.09543, 0.6477, 0.1204, 0.5875, 0.1321, 0.5738, 0.131, 0.6062, 0.1192, 0.6199, 0.1465, 0.5525, 0.1673, 0.5241, 0.1687, 0.5589, 0.1467, 0.5861, 0.5597, 0.5974, 0.5577, 0.5869, 0.5835, 0.5735, 0.5855, 0.5841, 0.9393, 0.4404, 0.9041, 0.4418, 0.9054, 0.3729, 0.9394, 0.372, 0.5577, 0.5869, 0.5533, 0.578, 0.5792, 0.5646, 0.5835, 0.5735, 0.9041, 0.4418, 0.8909, 0.4436, 0.8955, 0.3735, 0.9054, 0.3729, 0.8356, 0.5168, 0.8531, 0.5186, 0.8563, 0.589, 0.8377, 0.59, 0.8187, 0.611, 0.8285, 0.6133, 0.833, 0.6922, 0.8231, 0.6915, 0.5747, 0.6716, 0.5466, 0.6943, 0.5597, 0.5974, 0.5855, 0.5841, 0.8909, 0.4436, 0.8774, 0.4642, 0.8852, 0.3763, 0.8955, 0.3735, 0.4484, 0.1351, 0.3959, 0.1567, 0.3854, 0.1286, 0.4496, 0.1003, 0.8213, 0.4954, 0.8226, 0.472, 0.8361, 0.4707, 0.8358, 0.4912, 0.8225, 0.4493, 0.8232, 0.4252, 0.8377, 0.4241, 0.837, 0.4465, 0.8226, 0.472, 0.8225, 0.4493, 0.837, 0.4465, 0.8361, 0.4707, 0.4774, 0.7136, 0.4874, 0.7007, 0.4911, 0.7397, 0.482, 0.7532, 0.8209, 0.5202, 0.8213, 0.4954, 0.8358, 0.4912, 0.8356, 0.5168, 0.8377, 0.4241, 0.8408, 0.3875, 0.8578, 0.387, 0.8559, 0.4259, 0.8356, 0.5168, 0.8358, 0.4912, 0.8529, 0.4937, 0.8531, 0.5186, 0.8361, 0.4707, 0.837, 0.4465, 0.8539, 0.4468, 0.8523, 0.4713, 0.8213, 0.5905, 0.8209, 0.5202, 0.8356, 0.5168, 0.8377, 0.59, 0.837, 0.4465, 0.8377, 0.4241, 0.8559, 0.4259, 0.8539, 0.4468, 0.8358, 0.4912, 0.8361, 0.4707, 0.8523, 0.4713, 0.8529, 0.4937, 0.8699, 0.3749, 0.869, 0.4144, 0.8559, 0.4259, 0.8578, 0.387, 0.8077, 0.4413, 0.8083, 0.4172, 0.8232, 0.4252, 0.8225, 0.4493, 0.8177, 0.3726, 0.8408, 0.372, 0.8408, 0.3875, 0.8268, 0.3862, 0.6346, 0.9444, 0.6251, 0.8799, 0.6604, 0.877, 0.6679, 0.9421, 0.2842, 0.7558, 0.2522, 0.7518, 0.2503, 0.6864, 0.3162, 0.7597, 0.2275, 0.7724, 0.2271, 0.7889, 0.21, 0.789, 0.2077, 0.7743, 0.5054, 0.08668, 0.5068, 0.1641, 0.4952, 0.1767, 0.4909, 0.1023, 0.7236, 0.8722, 0.6604, 0.8768, 0.6582, 0.8113, 0.7185, 0.8051, 0.2815, 0.7793, 0.2782, 0.7998, 0.2474, 0.7938, 0.25, 0.7745, 0.2194, 0.807, 0.2013, 0.7939, 0.21, 0.789, 0.2271, 0.7889, 0.6487, 0.02361, 0.6506, 0.04575, 0.6099, 0.04773, 0.6084, 0.0262, 0.6979, 0.02028, 0.6975, 0.04321, 0.677, 0.04287, 0.6763, 0.02213, 0.4909, 0.1023, 0.4952, 0.1767, 0.4768, 0.2007, 0.4667, 0.127, 0.5206, 0.5369, 0.5363, 0.5389, 0.5339, 0.6024, 0.5174, 0.6072, 0.6983, 0.06499, 0.6975, 0.04321, 0.7321, 0.04046, 0.7329, 0.06019, 0.6983, 0.06499, 0.6995, 0.08773, 0.6784, 0.08927, 0.6776, 0.06696, 0.651, 0.06975, 0.6509, 0.09009, 0.6104, 0.09169, 0.611, 0.07113, 0.1857, 0.7753, 0.1753, 0.7568, 0.2036, 0.7529, 0.2077, 0.7743, 0.2716, 0.8271, 0.2404, 0.8196, 0.2474, 0.7938, 0.2782, 0.7998, 0.2257, 0.6869, 0.2273, 0.752, 0.2036, 0.7529, 0.202, 0.6876, 0.6399, 0.9681, 0.6238, 0.9637, 0.6125, 0.9544, 0.6346, 0.9444, 0.7378, 0.1482, 0.7028, 0.1505, 0.6995, 0.08773, 0.7338, 0.08475, 0.5698, 0.03863, 0.5428, 0.0352, 0.5412, 0.0003168, 0.571, 0.005612, 0.5207, 0.06464, 0.5221, 0.1438, 0.5068, 0.1641, 0.5054, 0.08668, 0.5698, 0.03863, 0.566, 0.1273, 0.5439, 0.1326, 0.5428, 0.0352, 0.2815, 0.7793, 0.25, 0.7745, 0.2522, 0.7518, 0.2842, 0.7558, 0.6686, 0.9722, 0.6399, 0.9681, 0.6346, 0.9444, 0.6679, 0.9421, 0.2013, 0.7939, 0.1857, 0.7753, 0.2077, 0.7743, 0.21, 0.789, 0.6506, 0.04575, 0.651, 0.06975, 0.611, 0.07113, 0.6099, 0.04773, 0.6975, 0.04321, 0.6983, 0.06499, 0.6776, 0.06696, 0.677, 0.04287, 0.7321, 0.04046, 0.6975, 0.04321, 0.6979, 0.02028, 0.7344, 0.01668, 0.2273, 0.752, 0.2275, 0.7724, 0.2077, 0.7743, 0.2036, 0.7529, 0.2522, 0.7518, 0.25, 0.7745, 0.2275, 0.7724, 0.2273, 0.752, 0.6704, 0.9997, 0.6494, 0.9899, 0.6399, 0.9681, 0.6686, 0.9722, 0.6805, 0.1515, 0.6514, 0.1525, 0.6509, 0.09009, 0.6784, 0.08927, 0.6494, 0.9899, 0.6368, 0.9798, 0.6238, 0.9637, 0.6399, 0.9681, 0.7338, 0.08475, 0.6995, 0.08773, 0.6983, 0.06499, 0.7329, 0.06019, 0.6986, 0.0003168, 0.6979, 0.02028, 0.6763, 0.02213, 0.6758, 0.0007502, 0.6472, 0.003609, 0.6487, 0.02361, 0.6084, 0.0262, 0.6066, 0.00246, 0.2404, 0.8196, 0.2194, 0.807, 0.2271, 0.7889, 0.2474, 0.7938, 0.25, 0.7745, 0.2474, 0.7938, 0.2271, 0.7889, 0.2275, 0.7724, 0.7329, 0.9997, 0.6704, 0.9997, 0.6686, 0.9722, 0.7309, 0.9728, 0.755, 0.00955, 0.7554, 0.02452, 0.7445, 0.01967, 0.7453, 0.0035, 0.7535, 0.04585, 0.7531, 0.06247, 0.7421, 0.0599, 0.7415, 0.04179, 0.7531, 0.06247, 0.7533, 0.08573, 0.7429, 0.08468, 0.7421, 0.0599, 0.7554, 0.02452, 0.7535, 0.04585, 0.7415, 0.04179, 0.7445, 0.01967, 0.7453, 0.0035, 0.7445, 0.01967, 0.7344, 0.01668, 0.7357, 0.001196, 0.7415, 0.04179, 0.7421, 0.0599, 0.7329, 0.06019, 0.7321, 0.04046, 0.7421, 0.0599, 0.7429, 0.08468, 0.7338, 0.08475, 0.7329, 0.06019, 0.7445, 0.01967, 0.7415, 0.04179, 0.7321, 0.04046, 0.7344, 0.01668, 0.6758, 0.0007502, 0.6763, 0.02213, 0.6487, 0.02361, 0.6472, 0.003609, 0.677, 0.04287, 0.6776, 0.06696, 0.651, 0.06975, 0.6506, 0.04575, 0.4667, 0.127, 0.4768, 0.2007, 0.4653, 0.2105, 0.4584, 0.1318, 0.6776, 0.06696, 0.6784, 0.08927, 0.6509, 0.09009, 0.651, 0.06975, 0.6763, 0.02213, 0.677, 0.04287, 0.6506, 0.04575, 0.6487, 0.02361, 0.4584, 0.1318, 0.4653, 0.2105, 0.4486, 0.2206, 0.4484, 0.1351, 0.7028, 0.1505, 0.6805, 0.1515, 0.6784, 0.08927, 0.6995, 0.08773, 0.6432, 0.3713, 0.6015, 0.3668, 0.6101, 0.3036, 0.6506, 0.3074, 0.1693, 0.6884, 0.202, 0.6876, 0.2036, 0.7529, 0.1756, 0.751, 0.2503, 0.6864, 0.2522, 0.7518, 0.2273, 0.752, 0.2257, 0.6869, 0.7468, 0.1476, 0.7378, 0.1482, 0.7338, 0.08475, 0.7429, 0.08468, 0.7581, 0.1466, 0.7468, 0.1476, 0.7429, 0.08468, 0.7533, 0.08573, 0.7309, 0.9728, 0.6686, 0.9722, 0.6679, 0.9421, 0.7285, 0.9393, 0.4874, 0.7007, 0.502, 0.7018, 0.505, 0.7384, 0.4911, 0.7397, 0.2229, 0.6014, 0.2032, 0.6006, 0.2046, 0.5859, 0.2216, 0.5849, 0.7868, 0.8678, 0.8222, 0.8655, 0.822, 0.9306, 0.7889, 0.9333, 0.4687, 0.6065, 0.4852, 0.6057, 0.4856, 0.6305, 0.4691, 0.6313, 0.747, 0.8705, 0.7868, 0.8678, 0.7889, 0.9333, 0.7505, 0.9369, 0.3078, 0.5855, 0.2452, 0.5981, 0.2416, 0.5789, 0.3028, 0.5639, 0.2129, 0.5674, 0.2216, 0.5849, 0.2046, 0.5859, 0.1957, 0.5815, 0.6529, 0.2825, 0.6129, 0.2802, 0.6142, 0.2589, 0.6548, 0.2604, 0.3187, 0.6844, 0.2503, 0.6864, 0.2507, 0.665, 0.3177, 0.6599, 0.7397, 0.1723, 0.7039, 0.1743, 0.7028, 0.1505, 0.7378, 0.1482, 0.7619, 0.2989, 0.7268, 0.3089, 0.7197, 0.2844, 0.7555, 0.2795, 0.7039, 0.1743, 0.6815, 0.175, 0.6805, 0.1515, 0.7028, 0.1505, 0.6527, 0.1756, 0.6114, 0.1761, 0.6099, 0.1536, 0.6514, 0.1525, 0.5051, 0.7539, 0.505, 0.7384, 0.522, 0.7389, 0.5342, 0.751, 0.6548, 0.2362, 0.6147, 0.2358, 0.6135, 0.2154, 0.6541, 0.2156, 0.1813, 0.6008, 0.2032, 0.6006, 0.2003, 0.6221, 0.1719, 0.6198, 0.1697, 0.6651, 0.2029, 0.6671, 0.202, 0.6876, 0.1693, 0.6884, 0.7309, 0.9728, 0.7285, 0.9393, 0.7505, 0.9369, 0.7534, 0.9686, 0.2263, 0.6665, 0.2029, 0.6671, 0.2003, 0.6221, 0.2237, 0.6217, 0.7197, 0.2844, 0.7139, 0.2614, 0.7491, 0.2571, 0.7555, 0.2795, 0.7285, 0.9393, 0.7236, 0.8722, 0.747, 0.8705, 0.7505, 0.9369, 0.8203, 0.9549, 0.822, 0.9306, 0.8436, 0.9304, 0.8357, 0.9481, 0.7431, 0.2127, 0.7074, 0.2152, 0.7039, 0.1743, 0.7397, 0.1723, 0.7534, 0.9686, 0.7505, 0.9369, 0.7889, 0.9333, 0.7926, 0.9632, 0.7921, 0.3564, 0.7705, 0.2947, 0.7797, 0.2881, 0.8041, 0.3506, 0.2503, 0.6864, 0.2257, 0.6869, 0.2263, 0.6665, 0.2507, 0.665, 0.7623, 0.2087, 0.7522, 0.2113, 0.7489, 0.1714, 0.7596, 0.1693, 0.7329, 0.9997, 0.7309, 0.9728, 0.7534, 0.9686, 0.7555, 0.9975, 0.7491, 0.2571, 0.7139, 0.2614, 0.7103, 0.239, 0.7462, 0.2374, 0.2507, 0.665, 0.2485, 0.6206, 0.3123, 0.6098, 0.3177, 0.6599, 0.4704, 0.5367, 0.4855, 0.5354, 0.4852, 0.6057, 0.4695, 0.6008, 0.2485, 0.6206, 0.2452, 0.5981, 0.3078, 0.5855, 0.3123, 0.6098, 0.7926, 0.9632, 0.7889, 0.9333, 0.822, 0.9306, 0.8203, 0.9549, 0.1957, 0.5815, 0.2046, 0.5859, 0.2032, 0.6006, 0.1813, 0.6008, 0.6548, 0.2604, 0.6142, 0.2589, 0.6147, 0.2358, 0.6548, 0.2362, 0.5342, 0.6556, 0.5166, 0.6546, 0.5172, 0.6322, 0.5348, 0.6332, 0.2237, 0.6217, 0.2003, 0.6221, 0.2032, 0.6006, 0.2229, 0.6014, 0.566, 0.1273, 0.5675, 0.2302, 0.5456, 0.237, 0.5439, 0.1326, 0.535, 0.6843, 0.5182, 0.6791, 0.5166, 0.6546, 0.5335, 0.6598, 0.2485, 0.6206, 0.2237, 0.6217, 0.2229, 0.6014, 0.2452, 0.5981, 0.7948, 0.9906, 0.7926, 0.9632, 0.8203, 0.9549, 0.8142, 0.9778, 0.7522, 0.2113, 0.7431, 0.2127, 0.7397, 0.1723, 0.7489, 0.1714, 0.8142, 0.9778, 0.8203, 0.9549, 0.8357, 0.9481, 0.8251, 0.966, 0.7103, 0.239, 0.7074, 0.2152, 0.7431, 0.2127, 0.7462, 0.2374, 0.6506, 0.3074, 0.6101, 0.3036, 0.6129, 0.2802, 0.6529, 0.2825, 0.2337, 0.5544, 0.2416, 0.5789, 0.2216, 0.5849, 0.2129, 0.5674, 0.2452, 0.5981, 0.2229, 0.6014, 0.2216, 0.5849, 0.2416, 0.5789, 0.7555, 0.9975, 0.7534, 0.9686, 0.7926, 0.9632, 0.7948, 0.9906, 0.7797, 0.2881, 0.7705, 0.2947, 0.7647, 0.2749, 0.7746, 0.2688, 0.7692, 0.248, 0.758, 0.2541, 0.7554, 0.2361, 0.7659, 0.2317, 0.2952, 0.5354, 0.3028, 0.5639, 0.2416, 0.5789, 0.2337, 0.5544, 0.2507, 0.665, 0.2263, 0.6665, 0.2237, 0.6217, 0.2485, 0.6206, 0.6541, 0.2156, 0.6135, 0.2154, 0.6114, 0.1761, 0.6527, 0.1756, 0.7596, 0.1693, 0.7489, 0.1714, 0.7468, 0.1476, 0.7581, 0.1466, 0.7659, 0.2317, 0.7554, 0.2361, 0.7522, 0.2113, 0.7623, 0.2087, 0.7746, 0.2688, 0.7647, 0.2749, 0.758, 0.2541, 0.7692, 0.248, 0.7705, 0.2947, 0.7619, 0.2989, 0.7555, 0.2795, 0.7647, 0.2749, 0.822, 0.9306, 0.8222, 0.8655, 0.8458, 0.8643, 0.8436, 0.9304, 0.758, 0.2541, 0.7491, 0.2571, 0.7462, 0.2374, 0.7554, 0.2361, 0.7838, 0.3596, 0.7487, 0.3713, 0.7268, 0.3089, 0.7619, 0.2989, 0.7489, 0.1714, 0.7397, 0.1723, 0.7378, 0.1482, 0.7468, 0.1476, 0.1723, 0.625, 0.2003, 0.6221, 0.2029, 0.6671, 0.1697, 0.6651, 0.7554, 0.2361, 0.7462, 0.2374, 0.7431, 0.2127, 0.7522, 0.2113, 0.7647, 0.2749, 0.7555, 0.2795, 0.7491, 0.2571, 0.758, 0.2541, 0.7838, 0.3596, 0.7619, 0.2989, 0.7705, 0.2947, 0.7921, 0.3564, 0.2257, 0.6869, 0.202, 0.6876, 0.2029, 0.6671, 0.2263, 0.6665, 0.5346, 0.6319, 0.5172, 0.6322, 0.5174, 0.6072, 0.5348, 0.6069, 0.6815, 0.175, 0.6527, 0.1756, 0.6514, 0.1525, 0.6805, 0.1515, 0.469, 0.6324, 0.4856, 0.6305, 0.4868, 0.6538, 0.4702, 0.6558, 0.5363, 0.7075, 0.5202, 0.6999, 0.5182, 0.6791, 0.5343, 0.6866, 0.4824, 0.3071, 0.4768, 0.2007, 0.4952, 0.1767, 0.4998, 0.2838, 0.4715, 0.6609, 0.4868, 0.6538, 0.4868, 0.6766, 0.4715, 0.6837, 0.4909, 0.1023, 0.4667, 0.127, 0.4684, 0.09622, 0.4926, 0.07143, 0.4484, 0.1351, 0.4486, 0.2206, 0.4146, 0.2279, 0.3959, 0.1567, 0.4653, 0.2105, 0.4706, 0.3132, 0.454, 0.323, 0.4486, 0.2206, 0.4768, 0.2007, 0.4824, 0.3071, 0.4706, 0.3132, 0.4653, 0.2105, 0.5439, 0.1326, 0.5456, 0.237, 0.5252, 0.25, 0.5221, 0.1438, 0.5428, 0.0352, 0.5439, 0.1326, 0.5221, 0.1438, 0.5207, 0.06464, 0.5412, 0.0003168, 0.5428, 0.0352, 0.5207, 0.06464, 0.5205, 0.03241, 0.6346, 0.9444, 0.6125, 0.9544, 0.6016, 0.882, 0.6251, 0.8799, 0.4602, 0.1004, 0.4584, 0.1318, 0.4484, 0.1351, 0.4496, 0.1003, 0.4684, 0.09622, 0.4667, 0.127, 0.4584, 0.1318, 0.4602, 0.1004, 0.5707, 0.3352, 0.5675, 0.2302, 0.5894, 0.2234, 0.5935, 0.3276, 0.4865, 0.4116, 0.4824, 0.3071, 0.4998, 0.2838, 0.5035, 0.3892, 0.5205, 0.03241, 0.5207, 0.06464, 0.5054, 0.08668, 0.5066, 0.05531, 0.5066, 0.05531, 0.5054, 0.08668, 0.4909, 0.1023, 0.4926, 0.07143, 0.5252, 0.25, 0.5279, 0.3561, 0.5142, 0.3767, 0.5109, 0.2709, 0.4254, 0.43, 0.4234, 0.3274, 0.454, 0.323, 0.4581, 0.4274, 0.4937, 0.5166, 0.4865, 0.4116, 0.5035, 0.3892, 0.5107, 0.4944, 0.5775, 0.441, 0.5707, 0.3352, 0.5935, 0.3276, 0.6009, 0.433, 0.4706, 0.3132, 0.475, 0.4174, 0.4581, 0.4274, 0.454, 0.323, 0.4234, 0.3274, 0.4146, 0.2279, 0.4486, 0.2206, 0.454, 0.323, 0.5221, 0.1438, 0.5252, 0.25, 0.5109, 0.2709, 0.5068, 0.1641, 0.5068, 0.1641, 0.5109, 0.2709, 0.4998, 0.2838, 0.4952, 0.1767, 0.5479, 0.3429, 0.5541, 0.4489, 0.535, 0.4619, 0.5279, 0.3561, 0.5142, 0.3767, 0.5213, 0.482, 0.5107, 0.4944, 0.5035, 0.3892, 0.5279, 0.3561, 0.535, 0.4619, 0.5213, 0.482, 0.5142, 0.3767, 0.4581, 0.4274, 0.464, 0.5326, 0.4292, 0.5347, 0.4254, 0.43, 0.8441, 0.04497, 0.8161, 0.02377, 0.8247, 0.0003169, 0.8533, 0.0201, 0.811, 0.1112, 0.8398, 0.1339, 0.8425, 0.1622, 0.8144, 0.1394, 0.475, 0.4174, 0.4737, 0.5301, 0.464, 0.5326, 0.4581, 0.4274, 0.5109, 0.2709, 0.5142, 0.3767, 0.5035, 0.3892, 0.4998, 0.2838, 0.5456, 0.237, 0.5479, 0.3429, 0.5279, 0.3561, 0.5252, 0.25, 0.4824, 0.3071, 0.4865, 0.4116, 0.475, 0.4174, 0.4706, 0.3132, 0.889, 0.03583, 0.8573, 0.03632, 0.8704, 0.01718, 0.8955, 0.008748, 0.528, 0.7545, 0.528, 0.8332, 0.4928, 0.8345, 0.4973, 0.7556, 0.8075, 0.04723, 0.8348, 0.06983, 0.835, 0.09301, 0.8047, 0.07042, 0.8098, 0.09471, 0.8382, 0.1175, 0.8398, 0.1339, 0.811, 0.1112, 0.8047, 0.07042, 0.835, 0.09301, 0.8382, 0.1175, 0.8098, 0.09471, 0.9206, 0.129, 0.8854, 0.1277, 0.8854, 0.123, 0.9205, 0.1154, 0.4687, 0.8567, 0.4771, 0.7592, 0.4874, 0.7563, 0.483, 0.8367, 0.4865, 0.4116, 0.4937, 0.5166, 0.4737, 0.5301, 0.475, 0.4174, 0.8211, 0.2558, 0.847, 0.2691, 0.8296, 0.2984, 0.8055, 0.2823, 0.8874, 0.07804, 0.8542, 0.07727, 0.8539, 0.06073, 0.8873, 0.06077, 0.8873, 0.06077, 0.889, 0.03583, 0.9206, 0.03533, 0.9206, 0.06081, 0.9206, 0.07881, 0.9205, 0.1081, 0.886, 0.1065, 0.8874, 0.07804, 0.9205, 0.1154, 0.8854, 0.123, 0.886, 0.1065, 0.9205, 0.1081, 0.8274, 0.2363, 0.8533, 0.2497, 0.8513, 0.2602, 0.8254, 0.2469, 0.9207, 0.1975, 0.8866, 0.1965, 0.8854, 0.1277, 0.9206, 0.129, 0.8254, 0.2469, 0.8513, 0.2602, 0.847, 0.2691, 0.8211, 0.2558, 0.8854, 0.1277, 0.8866, 0.1965, 0.8767, 0.1959, 0.8721, 0.1258, 0.5206, 0.5369, 0.5174, 0.6072, 0.4999, 0.6091, 0.502, 0.5359, 0.483, 0.8367, 0.4874, 0.7563, 0.4973, 0.7556, 0.4928, 0.8345, 0.8425, 0.1622, 0.8533, 0.2497, 0.8274, 0.2363, 0.8144, 0.1394, 0.8721, 0.1258, 0.8767, 0.1959, 0.8664, 0.1932, 0.8587, 0.1053, 0.4856, 0.6305, 0.5, 0.6347, 0.5003, 0.6551, 0.4868, 0.6538, 0.4868, 0.6766, 0.5013, 0.6794, 0.502, 0.7018, 0.4874, 0.7007, 0.4868, 0.6538, 0.5003, 0.6551, 0.5013, 0.6794, 0.4868, 0.6766, 0.1693, 0.4065, 0.1798, 0.3783, 0.2323, 0.3999, 0.2335, 0.4348, 0.4852, 0.6057, 0.4999, 0.6091, 0.5, 0.6347, 0.4856, 0.6305, 0.502, 0.7018, 0.5202, 0.6999, 0.522, 0.7389, 0.505, 0.7384, 0.4999, 0.6091, 0.5174, 0.6072, 0.5172, 0.6322, 0.5, 0.6347, 0.5003, 0.6551, 0.5166, 0.6546, 0.5182, 0.6791, 0.5013, 0.6794, 0.4855, 0.5354, 0.502, 0.5359, 0.4999, 0.6091, 0.4852, 0.6057, 0.5013, 0.6794, 0.5182, 0.6791, 0.5202, 0.6999, 0.502, 0.7018, 0.5, 0.6347, 0.5172, 0.6322, 0.5166, 0.6546, 0.5003, 0.6551, 0.522, 0.7389, 0.5202, 0.6999, 0.5333, 0.7115, 0.5342, 0.751, 0.4719, 0.6846, 0.4868, 0.6766, 0.4874, 0.7007, 0.4726, 0.7087, 0.482, 0.7532, 0.4911, 0.7397, 0.505, 0.7384, 0.5051, 0.7539, 0.6979, 0.02028, 0.6986, 0.0003168, 0.7357, 0.001196, 0.7344, 0.01668, 0.8132, 0.4123, 0.8177, 0.3726, 0.8268, 0.3862, 0.8232, 0.4252, 0.7539, 0.5242, 0.7545, 0.4618, 0.795, 0.4634, 0.7955, 0.5253, 0.6698, 0.3728, 0.7069, 0.372, 0.7075, 0.3919, 0.6711, 0.3883, 0.8539, 0.06073, 0.8573, 0.03632, 0.889, 0.03583, 0.8873, 0.06077, 0.9206, 0.07881, 0.8874, 0.07804, 0.8873, 0.06077, 0.9206, 0.06081, 0.9206, 0.03533, 0.889, 0.03583, 0.8955, 0.008748, 0.9207, 0.0003169, 0.8348, 0.06983, 0.8075, 0.04723, 0.8161, 0.02377, 0.8441, 0.04497, 0.5541, 0.4489, 0.5479, 0.3429, 0.5707, 0.3352, 0.5775, 0.441, 0.5479, 0.3429, 0.5456, 0.237, 0.5675, 0.2302, 0.5707, 0.3352, 0.588, 0.122, 0.5894, 0.2234, 0.5675, 0.2302, 0.566, 0.1273, 0.313, 0.7841, 0.2815, 0.7793, 0.2842, 0.7558, 0.3162, 0.7597, 0.5967, 0.04207, 0.588, 0.122, 0.566, 0.1273, 0.5698, 0.03863, 0.5967, 0.04207, 0.5698, 0.03863, 0.571, 0.005612, 0.6009, 0.01091, 0.3028, 0.8347, 0.2716, 0.8271, 0.2782, 0.7998, 0.309, 0.8059, 0.313, 0.7841, 0.309, 0.8059, 0.2782, 0.7998, 0.2815, 0.7793, 0.9394, 0.5341, 0.9077, 0.5336, 0.906, 0.5087, 0.9394, 0.5086, 0.9393, 0.4906, 0.9394, 0.5086, 0.906, 0.5087, 0.9061, 0.4914, 0.9394, 0.5341, 0.9394, 0.5691, 0.9143, 0.5607, 0.9077, 0.5336, 0.5398, 0.7865, 0.5671, 0.7639, 0.5763, 0.7888, 0.5483, 0.81, 0.3318, 0.1922, 0.338, 0.08614, 0.3614, 0.09409, 0.3546, 0.1998, 0.3295, 0.298, 0.3318, 0.1922, 0.3546, 0.1998, 0.3514, 0.3048, 0.3719, 0.4131, 0.3499, 0.4078, 0.3514, 0.3048, 0.3733, 0.3116, 0.3852, 0.7518, 0.3874, 0.7745, 0.3559, 0.7793, 0.3531, 0.7558, 0.3806, 0.493, 0.3537, 0.4964, 0.3499, 0.4078, 0.3719, 0.4131, 0.3251, 0.5347, 0.3267, 0.4999, 0.3537, 0.4964, 0.3549, 0.5294, 0.3345, 0.8347, 0.3283, 0.8059, 0.3591, 0.7998, 0.3658, 0.8271, 0.3243, 0.7841, 0.3559, 0.7793, 0.3591, 0.7998, 0.3283, 0.8059, 0.8874, 0.07804, 0.886, 0.1065, 0.8587, 0.1053, 0.8542, 0.07727, 0.8854, 0.123, 0.8854, 0.1277, 0.8721, 0.1258, 0.886, 0.1065, 0.8854, 0.123, 0.8721, 0.1258, 0.8587, 0.1053, 0.9041, 0.4418, 0.9039, 0.4464, 0.8909, 0.4436, 0.9045, 0.4629, 0.9061, 0.4914, 0.8729, 0.4922, 0.8774, 0.4642, 0.9039, 0.4464, 0.9045, 0.4629, 0.8774, 0.4642, 0.8909, 0.4436, 0.7285, 0.9393, 0.6679, 0.9421, 0.6604, 0.8768, 0.7236, 0.8722, 0.3211, 0.7597, 0.3187, 0.6844, 0.387, 0.6864, 0.3162, 0.7597, 0.2503, 0.6864, 0.3187, 0.6844])
me_cube.materials.append(mat_material)
me_cube.materials.append(None)
me_cube.use_remesh_preserve_volume = False
me_cube.use_remesh_preserve_attributes = False
me_cube.use_mirror_vertex_groups = False
me_cube.update()

# ---- objects
ob_cube = bpy.data.objects.new('Cube', me_cube)
ob_empty = bpy.data.objects.new('Empty', None)

# ---- transforms, parenting, visibility, modifiers, constraints
ob_cube.location = (0.0, 0.0, 0.0)
ob_cube.lock_rotations_4d = False
ob_cube.empty_display_type = 'ARROWS'
ob_cube.lineart.crease_threshold = 0.0
_m = ob_cube.modifiers.new('Auto Smooth', 'NODES')
_m.node_group = ng_auto_smooth
_gi = [s.identifier for s in ng_auto_smooth.interface.items_tree if s.item_type == 'SOCKET' and s.in_out == 'INPUT']
_m[_gi[1]] = 0.5829  # Angle
ob_empty.location = (0.0, 6.926, 0.0)
ob_empty.rotation_euler = (1.571, 0.0, 0.0)
ob_empty.scale = (2.428, 2.428, 2.428)
ob_empty.empty_display_type = 'IMAGE'
ob_empty.empty_display_size = 5.0
ob_empty.lineart.crease_threshold = 0.0

# ---- collection membership
col_collection.objects.link(ob_cube)
col_collection.objects.link(ob_empty)

# ---- scene / render settings (as saved in the file)
scene.frame_start = 1; scene.frame_end = 250; scene.frame_set(1)
scene.render.engine = 'BLENDER_EEVEE_NEXT'
scene.cycles.use_denoising = False
scene.cycles.samples = 128
scene.cycles.sampling_pattern = 'TABULATED_SOBOL'
scene.cycles.use_adaptive_sampling = False
scene.cycles.use_light_tree = False
scene.view_settings.view_transform = 'Filmic'
bpy.context.view_layer.update()

# ---- added for rendering (the .blend has no active camera and no usable light): camera, sun
cam_auto = bpy.data.cameras.new('AutoCamera')
cam_auto.lens = 50.0
cam_auto.sensor_width = 36.0
cam_auto.clip_end = 1000.0
ob_auto_camera = bpy.data.objects.new('AutoCamera', cam_auto)
scene.collection.objects.link(ob_auto_camera)
ob_auto_camera.location = (5.87931, -8.16698, 3.4261)
ob_auto_camera.rotation_euler = (1.09748, -7.21219e-08, 0.694738)
scene.camera = ob_auto_camera
light_auto_sun = bpy.data.lights.new('AutoSun', 'SUN')
light_auto_sun.energy = 3.0
light_auto_sun.angle = 0.0523599
ob_auto_sun = bpy.data.objects.new('AutoSun', light_auto_sun)
scene.collection.objects.link(ob_auto_sun)
ob_auto_sun.rotation_euler = (0.872665, 0.174533, 0.523599)
bpy.context.view_layer.update()
